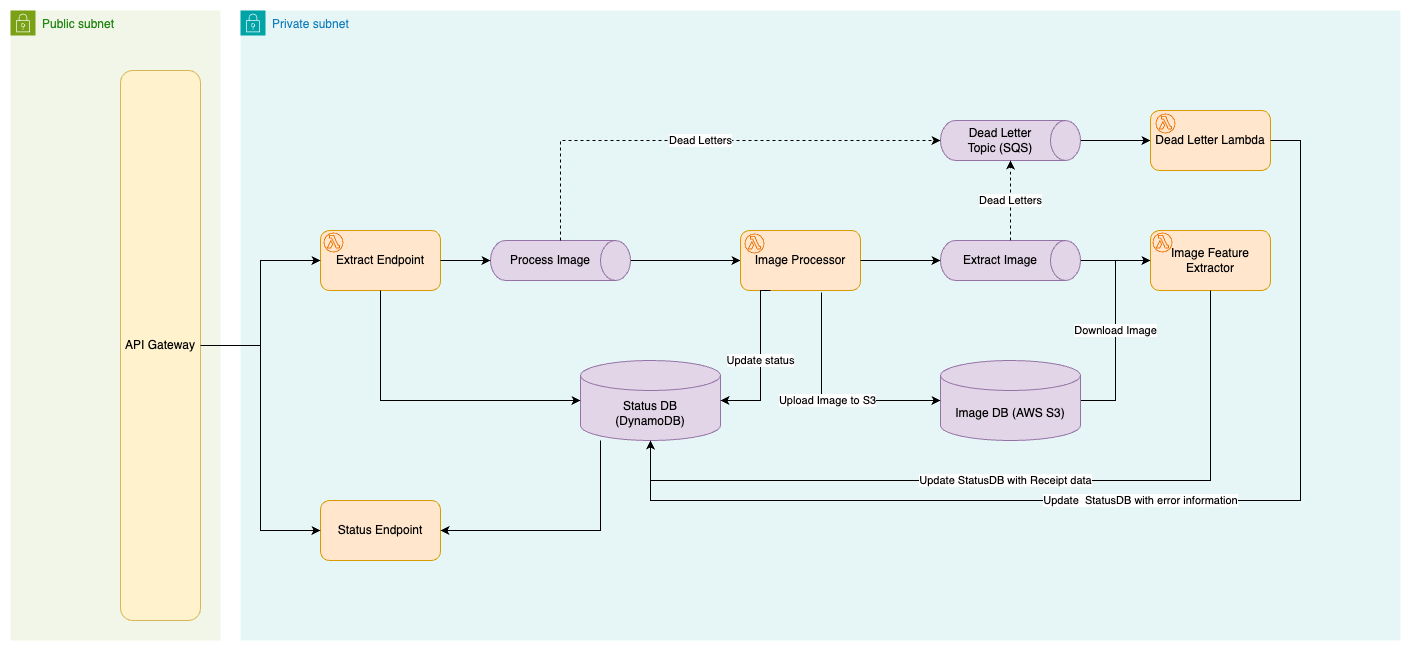

The diagram above was exported from draw.io. Its source (the exported page's mxGraphModel, read from the mxfile embedded in the PNG):
<mxGraphModel dx="1026" dy="1699" grid="1" gridSize="10" guides="1" tooltips="1" connect="1" arrows="1" fold="1" page="1" pageScale="1" pageWidth="850" pageHeight="1100" math="0" shadow="0">
  <root>
    <mxCell id="0" />
    <mxCell id="1" parent="0" />
    <mxCell id="4sB-Prmi8MoAXlHgRuAF-1" value="Private subnet" style="points=[[0,0],[0.25,0],[0.5,0],[0.75,0],[1,0],[1,0.25],[1,0.5],[1,0.75],[1,1],[0.75,1],[0.5,1],[0.25,1],[0,1],[0,0.75],[0,0.5],[0,0.25]];outlineConnect=0;gradientColor=none;html=1;whiteSpace=wrap;fontSize=12;fontStyle=0;container=1;pointerEvents=0;collapsible=0;recursiveResize=0;shape=mxgraph.aws4.group;grIcon=mxgraph.aws4.group_security_group;grStroke=0;strokeColor=#00A4A6;fillColor=#E6F6F7;verticalAlign=top;align=left;spacingLeft=30;fontColor=#147EBA;dashed=0;" parent="1" vertex="1">
      <mxGeometry x="280" y="-150" width="1160" height="630" as="geometry" />
    </mxCell>
    <mxCell id="4sB-Prmi8MoAXlHgRuAF-18" style="edgeStyle=orthogonalEdgeStyle;rounded=0;orthogonalLoop=1;jettySize=auto;html=1;entryX=0;entryY=0.5;entryDx=0;entryDy=0;" parent="4sB-Prmi8MoAXlHgRuAF-1" source="4sB-Prmi8MoAXlHgRuAF-4" target="4sB-Prmi8MoAXlHgRuAF-6" edge="1">
      <mxGeometry relative="1" as="geometry" />
    </mxCell>
    <mxCell id="4sB-Prmi8MoAXlHgRuAF-4" value="" style="shape=cylinder3;whiteSpace=wrap;html=1;boundedLbl=1;backgroundOutline=1;size=15;rotation=90;fillColor=#e1d5e7;strokeColor=#9673a6;" parent="4sB-Prmi8MoAXlHgRuAF-1" vertex="1">
      <mxGeometry x="300" y="180" width="40" height="140" as="geometry" />
    </mxCell>
    <mxCell id="4sB-Prmi8MoAXlHgRuAF-5" value="Extract Endpoint" style="rounded=1;whiteSpace=wrap;html=1;fillColor=#ffe6cc;strokeColor=#d79b00;" parent="4sB-Prmi8MoAXlHgRuAF-1" vertex="1">
      <mxGeometry x="80" y="220" width="120" height="60" as="geometry" />
    </mxCell>
    <mxCell id="4sB-Prmi8MoAXlHgRuAF-6" value="Image Processor" style="rounded=1;whiteSpace=wrap;html=1;fillColor=#ffe6cc;strokeColor=#d79b00;" parent="4sB-Prmi8MoAXlHgRuAF-1" vertex="1">
      <mxGeometry x="500" y="220" width="120" height="60" as="geometry" />
    </mxCell>
    <mxCell id="4sB-Prmi8MoAXlHgRuAF-7" value="Image Feature Extractor" style="rounded=1;whiteSpace=wrap;html=1;fillColor=#ffe6cc;strokeColor=#d79b00;" parent="4sB-Prmi8MoAXlHgRuAF-1" vertex="1">
      <mxGeometry x="910" y="220" width="120" height="60" as="geometry" />
    </mxCell>
    <mxCell id="4sB-Prmi8MoAXlHgRuAF-22" style="edgeStyle=orthogonalEdgeStyle;rounded=0;orthogonalLoop=1;jettySize=auto;html=1;entryX=0;entryY=0.5;entryDx=0;entryDy=0;" parent="4sB-Prmi8MoAXlHgRuAF-1" source="4sB-Prmi8MoAXlHgRuAF-8" target="4sB-Prmi8MoAXlHgRuAF-7" edge="1">
      <mxGeometry relative="1" as="geometry" />
    </mxCell>
    <mxCell id="4sB-Prmi8MoAXlHgRuAF-8" value="" style="shape=cylinder3;whiteSpace=wrap;html=1;boundedLbl=1;backgroundOutline=1;size=15;rotation=90;fillColor=#e1d5e7;strokeColor=#9673a6;" parent="4sB-Prmi8MoAXlHgRuAF-1" vertex="1">
      <mxGeometry x="750" y="180" width="40" height="140" as="geometry" />
    </mxCell>
    <mxCell id="4sB-Prmi8MoAXlHgRuAF-9" value="Status Endpoint" style="rounded=1;whiteSpace=wrap;html=1;fillColor=#ffe6cc;strokeColor=#d79b00;" parent="4sB-Prmi8MoAXlHgRuAF-1" vertex="1">
      <mxGeometry x="80" y="490" width="120" height="60" as="geometry" />
    </mxCell>
    <mxCell id="5xuAt2iZgFTF9ioY4-hq-1" style="edgeStyle=orthogonalEdgeStyle;rounded=0;orthogonalLoop=1;jettySize=auto;html=1;entryX=1;entryY=0.5;entryDx=0;entryDy=0;" edge="1" parent="4sB-Prmi8MoAXlHgRuAF-1" source="4sB-Prmi8MoAXlHgRuAF-10" target="4sB-Prmi8MoAXlHgRuAF-9">
      <mxGeometry relative="1" as="geometry">
        <Array as="points">
          <mxPoint x="360" y="520" />
        </Array>
      </mxGeometry>
    </mxCell>
    <mxCell id="4sB-Prmi8MoAXlHgRuAF-10" value="Status DB&lt;br&gt;(DynamoDB)" style="shape=cylinder3;whiteSpace=wrap;html=1;boundedLbl=1;backgroundOutline=1;size=15;fillColor=#e1d5e7;strokeColor=#9673a6;" parent="4sB-Prmi8MoAXlHgRuAF-1" vertex="1">
      <mxGeometry x="340" y="350" width="140" height="80" as="geometry" />
    </mxCell>
    <mxCell id="4sB-Prmi8MoAXlHgRuAF-23" value="Download Image" style="edgeStyle=orthogonalEdgeStyle;rounded=0;orthogonalLoop=1;jettySize=auto;html=1;entryX=0;entryY=0.5;entryDx=0;entryDy=0;" parent="4sB-Prmi8MoAXlHgRuAF-1" source="4sB-Prmi8MoAXlHgRuAF-11" target="4sB-Prmi8MoAXlHgRuAF-7" edge="1">
      <mxGeometry relative="1" as="geometry" />
    </mxCell>
    <mxCell id="4sB-Prmi8MoAXlHgRuAF-11" value="Image DB (AWS S3)" style="shape=cylinder3;whiteSpace=wrap;html=1;boundedLbl=1;backgroundOutline=1;size=15;fillColor=#e1d5e7;strokeColor=#9673a6;" parent="4sB-Prmi8MoAXlHgRuAF-1" vertex="1">
      <mxGeometry x="700" y="350" width="140" height="80" as="geometry" />
    </mxCell>
    <mxCell id="4sB-Prmi8MoAXlHgRuAF-13" value="" style="edgeStyle=orthogonalEdgeStyle;rounded=0;orthogonalLoop=1;jettySize=auto;html=1;entryX=0.5;entryY=1;entryDx=0;entryDy=0;entryPerimeter=0;" parent="4sB-Prmi8MoAXlHgRuAF-1" source="4sB-Prmi8MoAXlHgRuAF-5" target="4sB-Prmi8MoAXlHgRuAF-4" edge="1">
      <mxGeometry relative="1" as="geometry">
        <mxPoint as="offset" />
      </mxGeometry>
    </mxCell>
    <mxCell id="4sB-Prmi8MoAXlHgRuAF-16" value="Update status" style="edgeStyle=orthogonalEdgeStyle;rounded=0;orthogonalLoop=1;jettySize=auto;html=1;entryX=1;entryY=0.5;entryDx=0;entryDy=0;entryPerimeter=0;exitX=0.25;exitY=1;exitDx=0;exitDy=0;" parent="4sB-Prmi8MoAXlHgRuAF-1" source="4sB-Prmi8MoAXlHgRuAF-6" target="4sB-Prmi8MoAXlHgRuAF-10" edge="1">
      <mxGeometry relative="1" as="geometry">
        <Array as="points">
          <mxPoint x="520" y="390" />
        </Array>
      </mxGeometry>
    </mxCell>
    <mxCell id="4sB-Prmi8MoAXlHgRuAF-17" value="Upload Image to S3" style="edgeStyle=orthogonalEdgeStyle;rounded=0;orthogonalLoop=1;jettySize=auto;html=1;entryX=0;entryY=0.5;entryDx=0;entryDy=0;entryPerimeter=0;exitX=0.675;exitY=1.033;exitDx=0;exitDy=0;exitPerimeter=0;" parent="4sB-Prmi8MoAXlHgRuAF-1" source="4sB-Prmi8MoAXlHgRuAF-6" target="4sB-Prmi8MoAXlHgRuAF-11" edge="1">
      <mxGeometry relative="1" as="geometry">
        <Array as="points">
          <mxPoint x="581" y="390" />
        </Array>
      </mxGeometry>
    </mxCell>
    <mxCell id="4sB-Prmi8MoAXlHgRuAF-19" style="edgeStyle=orthogonalEdgeStyle;rounded=0;orthogonalLoop=1;jettySize=auto;html=1;entryX=0.5;entryY=1;entryDx=0;entryDy=0;entryPerimeter=0;" parent="4sB-Prmi8MoAXlHgRuAF-1" source="4sB-Prmi8MoAXlHgRuAF-6" target="4sB-Prmi8MoAXlHgRuAF-8" edge="1">
      <mxGeometry relative="1" as="geometry" />
    </mxCell>
    <mxCell id="4sB-Prmi8MoAXlHgRuAF-20" value="Process Image" style="text;html=1;align=center;verticalAlign=middle;whiteSpace=wrap;rounded=0;" parent="4sB-Prmi8MoAXlHgRuAF-1" vertex="1">
      <mxGeometry x="260" y="235" width="100" height="30" as="geometry" />
    </mxCell>
    <mxCell id="4sB-Prmi8MoAXlHgRuAF-21" value="Extract Image" style="text;html=1;align=center;verticalAlign=middle;whiteSpace=wrap;rounded=0;" parent="4sB-Prmi8MoAXlHgRuAF-1" vertex="1">
      <mxGeometry x="710" y="235" width="100" height="30" as="geometry" />
    </mxCell>
    <mxCell id="4sB-Prmi8MoAXlHgRuAF-24" value="Update StatusDB with Receipt data" style="edgeStyle=orthogonalEdgeStyle;rounded=0;orthogonalLoop=1;jettySize=auto;html=1;entryX=0.5;entryY=1;entryDx=0;entryDy=0;entryPerimeter=0;" parent="4sB-Prmi8MoAXlHgRuAF-1" source="4sB-Prmi8MoAXlHgRuAF-7" target="4sB-Prmi8MoAXlHgRuAF-10" edge="1">
      <mxGeometry relative="1" as="geometry">
        <Array as="points">
          <mxPoint x="970" y="470" />
          <mxPoint x="410" y="470" />
        </Array>
      </mxGeometry>
    </mxCell>
    <mxCell id="4sB-Prmi8MoAXlHgRuAF-25" style="edgeStyle=orthogonalEdgeStyle;rounded=0;orthogonalLoop=1;jettySize=auto;html=1;entryX=0;entryY=0.5;entryDx=0;entryDy=0;entryPerimeter=0;" parent="4sB-Prmi8MoAXlHgRuAF-1" source="4sB-Prmi8MoAXlHgRuAF-5" target="4sB-Prmi8MoAXlHgRuAF-10" edge="1">
      <mxGeometry relative="1" as="geometry">
        <Array as="points">
          <mxPoint x="140" y="390" />
        </Array>
      </mxGeometry>
    </mxCell>
    <mxCell id="4sB-Prmi8MoAXlHgRuAF-26" value="" style="sketch=0;outlineConnect=0;fontColor=#232F3E;gradientColor=none;fillColor=#ED7100;strokeColor=none;dashed=0;verticalLabelPosition=bottom;verticalAlign=top;align=center;html=1;fontSize=12;fontStyle=0;aspect=fixed;pointerEvents=1;shape=mxgraph.aws4.lambda_function;" parent="4sB-Prmi8MoAXlHgRuAF-1" vertex="1">
      <mxGeometry x="83" y="222" width="20" height="20" as="geometry" />
    </mxCell>
    <mxCell id="4sB-Prmi8MoAXlHgRuAF-27" value="" style="sketch=0;outlineConnect=0;fontColor=#232F3E;gradientColor=none;fillColor=#ED7100;strokeColor=none;dashed=0;verticalLabelPosition=bottom;verticalAlign=top;align=center;html=1;fontSize=12;fontStyle=0;aspect=fixed;pointerEvents=1;shape=mxgraph.aws4.lambda_function;" parent="4sB-Prmi8MoAXlHgRuAF-1" vertex="1">
      <mxGeometry x="504" y="223" width="20" height="20" as="geometry" />
    </mxCell>
    <mxCell id="4sB-Prmi8MoAXlHgRuAF-28" value="" style="sketch=0;outlineConnect=0;fontColor=#232F3E;gradientColor=none;fillColor=#ED7100;strokeColor=none;dashed=0;verticalLabelPosition=bottom;verticalAlign=top;align=center;html=1;fontSize=12;fontStyle=0;aspect=fixed;pointerEvents=1;shape=mxgraph.aws4.lambda_function;" parent="4sB-Prmi8MoAXlHgRuAF-1" vertex="1">
      <mxGeometry x="912" y="222" width="20" height="20" as="geometry" />
    </mxCell>
    <mxCell id="4sB-Prmi8MoAXlHgRuAF-34" style="edgeStyle=orthogonalEdgeStyle;rounded=0;orthogonalLoop=1;jettySize=auto;html=1;entryX=0;entryY=0.5;entryDx=0;entryDy=0;" parent="4sB-Prmi8MoAXlHgRuAF-1" source="4sB-Prmi8MoAXlHgRuAF-29" target="4sB-Prmi8MoAXlHgRuAF-33" edge="1">
      <mxGeometry relative="1" as="geometry" />
    </mxCell>
    <mxCell id="4sB-Prmi8MoAXlHgRuAF-29" value="" style="shape=cylinder3;whiteSpace=wrap;html=1;boundedLbl=1;backgroundOutline=1;size=15;rotation=90;fillColor=#e1d5e7;strokeColor=#9673a6;" parent="4sB-Prmi8MoAXlHgRuAF-1" vertex="1">
      <mxGeometry x="750" y="60" width="40" height="140" as="geometry" />
    </mxCell>
    <mxCell id="4sB-Prmi8MoAXlHgRuAF-30" value="Dead Letters" style="edgeStyle=orthogonalEdgeStyle;rounded=0;orthogonalLoop=1;jettySize=auto;html=1;entryX=0.5;entryY=1;entryDx=0;entryDy=0;entryPerimeter=0;dashed=1;" parent="4sB-Prmi8MoAXlHgRuAF-1" source="4sB-Prmi8MoAXlHgRuAF-4" target="4sB-Prmi8MoAXlHgRuAF-29" edge="1">
      <mxGeometry relative="1" as="geometry">
        <Array as="points">
          <mxPoint x="320" y="130" />
        </Array>
      </mxGeometry>
    </mxCell>
    <mxCell id="4sB-Prmi8MoAXlHgRuAF-31" value="Dead Letters" style="edgeStyle=orthogonalEdgeStyle;rounded=0;orthogonalLoop=1;jettySize=auto;html=1;entryX=1;entryY=0.5;entryDx=0;entryDy=0;entryPerimeter=0;dashed=1;" parent="4sB-Prmi8MoAXlHgRuAF-1" source="4sB-Prmi8MoAXlHgRuAF-8" target="4sB-Prmi8MoAXlHgRuAF-29" edge="1">
      <mxGeometry relative="1" as="geometry" />
    </mxCell>
    <mxCell id="4sB-Prmi8MoAXlHgRuAF-32" value="Dead Letter Topic (SQS)" style="text;html=1;align=center;verticalAlign=middle;whiteSpace=wrap;rounded=0;" parent="4sB-Prmi8MoAXlHgRuAF-1" vertex="1">
      <mxGeometry x="720" y="115" width="80" height="30" as="geometry" />
    </mxCell>
    <mxCell id="4sB-Prmi8MoAXlHgRuAF-33" value="Dead Letter Lambda" style="rounded=1;whiteSpace=wrap;html=1;fillColor=#ffe6cc;strokeColor=#d79b00;" parent="4sB-Prmi8MoAXlHgRuAF-1" vertex="1">
      <mxGeometry x="910" y="100" width="120" height="60" as="geometry" />
    </mxCell>
    <mxCell id="4sB-Prmi8MoAXlHgRuAF-35" value="Update&amp;nbsp; StatusDB with error information" style="edgeStyle=orthogonalEdgeStyle;rounded=0;orthogonalLoop=1;jettySize=auto;html=1;entryX=0.5;entryY=1;entryDx=0;entryDy=0;entryPerimeter=0;" parent="4sB-Prmi8MoAXlHgRuAF-1" source="4sB-Prmi8MoAXlHgRuAF-33" target="4sB-Prmi8MoAXlHgRuAF-10" edge="1">
      <mxGeometry relative="1" as="geometry">
        <Array as="points">
          <mxPoint x="1060" y="130" />
          <mxPoint x="1060" y="490" />
          <mxPoint x="410" y="490" />
        </Array>
      </mxGeometry>
    </mxCell>
    <mxCell id="4sB-Prmi8MoAXlHgRuAF-39" value="" style="sketch=0;outlineConnect=0;fontColor=#232F3E;gradientColor=none;fillColor=#ED7100;strokeColor=none;dashed=0;verticalLabelPosition=bottom;verticalAlign=top;align=center;html=1;fontSize=12;fontStyle=0;aspect=fixed;pointerEvents=1;shape=mxgraph.aws4.lambda_function;" parent="4sB-Prmi8MoAXlHgRuAF-1" vertex="1">
      <mxGeometry x="915" y="103" width="20" height="20" as="geometry" />
    </mxCell>
    <mxCell id="4sB-Prmi8MoAXlHgRuAF-2" value="Public subnet" style="points=[[0,0],[0.25,0],[0.5,0],[0.75,0],[1,0],[1,0.25],[1,0.5],[1,0.75],[1,1],[0.75,1],[0.5,1],[0.25,1],[0,1],[0,0.75],[0,0.5],[0,0.25]];outlineConnect=0;gradientColor=none;html=1;whiteSpace=wrap;fontSize=12;fontStyle=0;container=1;pointerEvents=0;collapsible=0;recursiveResize=0;shape=mxgraph.aws4.group;grIcon=mxgraph.aws4.group_security_group;grStroke=0;strokeColor=#7AA116;fillColor=#F2F6E8;verticalAlign=top;align=left;spacingLeft=30;fontColor=#248814;dashed=0;" parent="1" vertex="1">
      <mxGeometry x="50" y="-150" width="210" height="630" as="geometry" />
    </mxCell>
    <mxCell id="4sB-Prmi8MoAXlHgRuAF-36" value="API Gateway" style="rounded=1;whiteSpace=wrap;html=1;fillColor=#fff2cc;strokeColor=#d6b656;" parent="4sB-Prmi8MoAXlHgRuAF-2" vertex="1">
      <mxGeometry x="110" y="60" width="80" height="550" as="geometry" />
    </mxCell>
    <mxCell id="4sB-Prmi8MoAXlHgRuAF-37" style="edgeStyle=orthogonalEdgeStyle;rounded=0;orthogonalLoop=1;jettySize=auto;html=1;entryX=0;entryY=0.5;entryDx=0;entryDy=0;" parent="1" source="4sB-Prmi8MoAXlHgRuAF-36" target="4sB-Prmi8MoAXlHgRuAF-5" edge="1">
      <mxGeometry relative="1" as="geometry" />
    </mxCell>
    <mxCell id="4sB-Prmi8MoAXlHgRuAF-38" style="edgeStyle=orthogonalEdgeStyle;rounded=0;orthogonalLoop=1;jettySize=auto;html=1;entryX=0;entryY=0.5;entryDx=0;entryDy=0;" parent="1" source="4sB-Prmi8MoAXlHgRuAF-36" target="4sB-Prmi8MoAXlHgRuAF-9" edge="1">
      <mxGeometry relative="1" as="geometry" />
    </mxCell>
  </root>
</mxGraphModel>